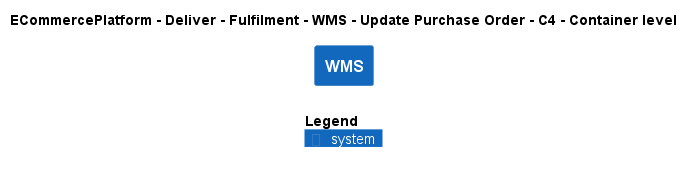

The diagram above was rendered by PlantUML. Its source (embedded in the PNG):
@startuml
!include ..\..\..\..\..\..\..\.c4s\C4_Container.puml

AddElementTag("c4interflow:lifecycle:new", $bgColor=green, $fontColor=#ffffff, $borderColor=green, $shadowing="False")
AddElementTag("c4interflow:lifecycle:changed", $bgColor=orange, $fontColor=#ffffff, $borderColor=orange, $shadowing="False")
AddElementTag("c4interflow:lifecycle:removed", $bgColor=red, $fontColor=#ffffff, $borderColor=red, $shadowing="False")

AddRelTag("c4interflow:lifecycle:new", $textColor=green, $lineColor=green)
AddRelTag("c4interflow:lifecycle:changed", $textColor=orange, $lineColor=orange)
AddRelTag("c4interflow:lifecycle:removed", $textColor=red, $lineColor=red)

SHOW_PERSON_PORTRAIT()
LAYOUT_TOP_DOWN()

skinparam linetype polyline

title ECommercePlatform - Deliver - Fulfilment - WMS - Update Purchase Order - C4 - Container level

System(ECommercePlatform.Deliver.Fulfilment.SoftwareSystems.WMS, "WMS", "")



SHOW_LEGEND()
@enduml